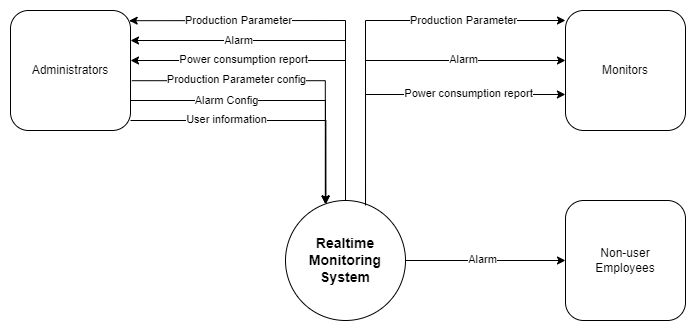

The diagram above was exported from draw.io. Its source (the exported page's mxGraphModel, read from the mxfile embedded in the PNG):
<mxGraphModel dx="1838" dy="573" grid="1" gridSize="10" guides="1" tooltips="1" connect="1" arrows="1" fold="1" page="1" pageScale="1" pageWidth="850" pageHeight="1100" math="0" shadow="0">
  <root>
    <mxCell id="0" />
    <mxCell id="1" parent="0" />
    <mxCell id="9gW7VN4m7bYU96dRgLf6-59" style="edgeStyle=orthogonalEdgeStyle;rounded=0;orthogonalLoop=1;jettySize=auto;html=1;entryX=0;entryY=0.5;entryDx=0;entryDy=0;" edge="1" parent="1" source="9gW7VN4m7bYU96dRgLf6-1" target="9gW7VN4m7bYU96dRgLf6-4">
      <mxGeometry relative="1" as="geometry" />
    </mxCell>
    <mxCell id="9gW7VN4m7bYU96dRgLf6-80" value="Alarm" style="edgeLabel;html=1;align=center;verticalAlign=middle;resizable=0;points=[];" vertex="1" connectable="0" parent="9gW7VN4m7bYU96dRgLf6-59">
      <mxGeometry x="-0.0375" y="-1" relative="1" as="geometry">
        <mxPoint y="-2" as="offset" />
      </mxGeometry>
    </mxCell>
    <mxCell id="9gW7VN4m7bYU96dRgLf6-1" value="&lt;b&gt;&lt;font style=&quot;font-size: 14px;&quot;&gt;Realtime Monitoring System&lt;/font&gt;&lt;/b&gt;" style="ellipse;whiteSpace=wrap;html=1;aspect=fixed;strokeWidth=1;" vertex="1" parent="1">
      <mxGeometry x="200" y="280" width="120" height="120" as="geometry" />
    </mxCell>
    <mxCell id="9gW7VN4m7bYU96dRgLf6-52" style="edgeStyle=orthogonalEdgeStyle;rounded=0;orthogonalLoop=1;jettySize=auto;html=1;endArrow=none;endFill=0;startArrow=classic;startFill=1;" edge="1" parent="1" source="9gW7VN4m7bYU96dRgLf6-2" target="9gW7VN4m7bYU96dRgLf6-1">
      <mxGeometry relative="1" as="geometry">
        <Array as="points">
          <mxPoint x="260" y="120" />
        </Array>
      </mxGeometry>
    </mxCell>
    <mxCell id="9gW7VN4m7bYU96dRgLf6-73" value="Alarm" style="edgeLabel;html=1;align=center;verticalAlign=middle;resizable=0;points=[];" vertex="1" connectable="0" parent="9gW7VN4m7bYU96dRgLf6-52">
      <mxGeometry x="-0.4415" y="1" relative="1" as="geometry">
        <mxPoint x="3" y="1" as="offset" />
      </mxGeometry>
    </mxCell>
    <mxCell id="9gW7VN4m7bYU96dRgLf6-2" value="Administrators" style="rounded=1;whiteSpace=wrap;html=1;" vertex="1" parent="1">
      <mxGeometry x="-75" y="90" width="120" height="120" as="geometry" />
    </mxCell>
    <mxCell id="9gW7VN4m7bYU96dRgLf6-46" style="edgeStyle=orthogonalEdgeStyle;rounded=0;orthogonalLoop=1;jettySize=auto;html=1;startArrow=classic;startFill=1;endArrow=none;endFill=0;" edge="1" parent="1" source="9gW7VN4m7bYU96dRgLf6-3" target="9gW7VN4m7bYU96dRgLf6-1">
      <mxGeometry relative="1" as="geometry">
        <Array as="points">
          <mxPoint x="280" y="100" />
        </Array>
      </mxGeometry>
    </mxCell>
    <mxCell id="9gW7VN4m7bYU96dRgLf6-66" value="Production Parameter" style="edgeLabel;html=1;align=center;verticalAlign=middle;resizable=0;points=[];" vertex="1" connectable="0" parent="9gW7VN4m7bYU96dRgLf6-46">
      <mxGeometry x="-0.4284" y="-1" relative="1" as="geometry">
        <mxPoint x="7" y="1" as="offset" />
      </mxGeometry>
    </mxCell>
    <mxCell id="9gW7VN4m7bYU96dRgLf6-47" style="edgeStyle=orthogonalEdgeStyle;rounded=0;orthogonalLoop=1;jettySize=auto;html=1;entryX=0.667;entryY=0.041;entryDx=0;entryDy=0;entryPerimeter=0;startArrow=classic;startFill=1;endArrow=none;endFill=0;" edge="1" parent="1" source="9gW7VN4m7bYU96dRgLf6-3" target="9gW7VN4m7bYU96dRgLf6-1">
      <mxGeometry relative="1" as="geometry">
        <Array as="points">
          <mxPoint x="280" y="140" />
        </Array>
      </mxGeometry>
    </mxCell>
    <mxCell id="9gW7VN4m7bYU96dRgLf6-67" value="Alarm" style="edgeLabel;html=1;align=center;verticalAlign=middle;resizable=0;points=[];" vertex="1" connectable="0" parent="9gW7VN4m7bYU96dRgLf6-47">
      <mxGeometry x="-0.3666" relative="1" as="geometry">
        <mxPoint x="7" y="-1" as="offset" />
      </mxGeometry>
    </mxCell>
    <mxCell id="9gW7VN4m7bYU96dRgLf6-3" value="Monitors" style="rounded=1;whiteSpace=wrap;html=1;" vertex="1" parent="1">
      <mxGeometry x="480" y="90" width="120" height="120" as="geometry" />
    </mxCell>
    <mxCell id="9gW7VN4m7bYU96dRgLf6-4" value="Non-user &lt;br&gt;Employees" style="rounded=1;whiteSpace=wrap;html=1;" vertex="1" parent="1">
      <mxGeometry x="480" y="280" width="120" height="120" as="geometry" />
    </mxCell>
    <mxCell id="9gW7VN4m7bYU96dRgLf6-56" style="edgeStyle=orthogonalEdgeStyle;rounded=0;orthogonalLoop=1;jettySize=auto;html=1;startArrow=none;startFill=0;endArrow=classic;endFill=1;exitX=1.011;exitY=0.585;exitDx=0;exitDy=0;entryX=0.332;entryY=0.029;entryDx=0;entryDy=0;entryPerimeter=0;exitPerimeter=0;" edge="1" parent="1" source="9gW7VN4m7bYU96dRgLf6-2" target="9gW7VN4m7bYU96dRgLf6-1">
      <mxGeometry relative="1" as="geometry">
        <mxPoint x="30" y="200" as="sourcePoint" />
        <mxPoint x="240" y="280" as="targetPoint" />
        <Array as="points">
          <mxPoint x="240" y="160" />
        </Array>
      </mxGeometry>
    </mxCell>
    <mxCell id="9gW7VN4m7bYU96dRgLf6-57" value="Production Parameter config" style="edgeLabel;html=1;align=center;verticalAlign=middle;resizable=0;points=[];" vertex="1" connectable="0" parent="9gW7VN4m7bYU96dRgLf6-56">
      <mxGeometry x="-0.299" y="-1" relative="1" as="geometry">
        <mxPoint x="-7" y="-2" as="offset" />
      </mxGeometry>
    </mxCell>
    <mxCell id="9gW7VN4m7bYU96dRgLf6-49" style="edgeStyle=orthogonalEdgeStyle;rounded=0;orthogonalLoop=1;jettySize=auto;html=1;exitX=0.989;exitY=0.085;exitDx=0;exitDy=0;startArrow=classic;startFill=1;endArrow=none;endFill=0;exitPerimeter=0;" edge="1" parent="1" source="9gW7VN4m7bYU96dRgLf6-2" target="9gW7VN4m7bYU96dRgLf6-1">
      <mxGeometry relative="1" as="geometry">
        <Array as="points">
          <mxPoint x="45" y="100" />
          <mxPoint x="260" y="100" />
        </Array>
      </mxGeometry>
    </mxCell>
    <mxCell id="9gW7VN4m7bYU96dRgLf6-70" value="Production Parameter" style="edgeLabel;html=1;align=center;verticalAlign=middle;resizable=0;points=[];" vertex="1" connectable="0" parent="9gW7VN4m7bYU96dRgLf6-49">
      <mxGeometry x="-0.4442" y="1" relative="1" as="geometry">
        <mxPoint x="-1" y="1" as="offset" />
      </mxGeometry>
    </mxCell>
    <mxCell id="9gW7VN4m7bYU96dRgLf6-76" style="edgeStyle=orthogonalEdgeStyle;rounded=0;orthogonalLoop=1;jettySize=auto;html=1;entryX=0.333;entryY=0.028;entryDx=0;entryDy=0;entryPerimeter=0;" edge="1" parent="1" source="9gW7VN4m7bYU96dRgLf6-2" target="9gW7VN4m7bYU96dRgLf6-1">
      <mxGeometry relative="1" as="geometry">
        <Array as="points">
          <mxPoint x="240" y="180" />
        </Array>
      </mxGeometry>
    </mxCell>
    <mxCell id="9gW7VN4m7bYU96dRgLf6-77" value="Alarm Config" style="edgeLabel;html=1;align=center;verticalAlign=middle;resizable=0;points=[];" vertex="1" connectable="0" parent="9gW7VN4m7bYU96dRgLf6-76">
      <mxGeometry x="-0.3566" relative="1" as="geometry">
        <mxPoint as="offset" />
      </mxGeometry>
    </mxCell>
    <mxCell id="9gW7VN4m7bYU96dRgLf6-78" style="edgeStyle=orthogonalEdgeStyle;rounded=0;orthogonalLoop=1;jettySize=auto;html=1;entryX=0.337;entryY=0.029;entryDx=0;entryDy=0;entryPerimeter=0;" edge="1" parent="1" source="9gW7VN4m7bYU96dRgLf6-2" target="9gW7VN4m7bYU96dRgLf6-1">
      <mxGeometry relative="1" as="geometry">
        <Array as="points">
          <mxPoint x="240" y="200" />
        </Array>
      </mxGeometry>
    </mxCell>
    <mxCell id="9gW7VN4m7bYU96dRgLf6-79" value="User information" style="edgeLabel;html=1;align=center;verticalAlign=middle;resizable=0;points=[];" vertex="1" connectable="0" parent="9gW7VN4m7bYU96dRgLf6-78">
      <mxGeometry x="-0.4034" y="1" relative="1" as="geometry">
        <mxPoint x="12" as="offset" />
      </mxGeometry>
    </mxCell>
    <mxCell id="9gW7VN4m7bYU96dRgLf6-81" style="edgeStyle=orthogonalEdgeStyle;rounded=0;orthogonalLoop=1;jettySize=auto;html=1;entryX=-0.001;entryY=0.7;entryDx=0;entryDy=0;entryPerimeter=0;" edge="1" parent="1" source="9gW7VN4m7bYU96dRgLf6-1" target="9gW7VN4m7bYU96dRgLf6-3">
      <mxGeometry relative="1" as="geometry">
        <Array as="points">
          <mxPoint x="280" y="174" />
        </Array>
      </mxGeometry>
    </mxCell>
    <mxCell id="9gW7VN4m7bYU96dRgLf6-82" value="Power consumption report" style="edgeLabel;html=1;align=center;verticalAlign=middle;resizable=0;points=[];" vertex="1" connectable="0" parent="9gW7VN4m7bYU96dRgLf6-81">
      <mxGeometry x="0.3244" y="-1" relative="1" as="geometry">
        <mxPoint x="7" y="-2" as="offset" />
      </mxGeometry>
    </mxCell>
    <mxCell id="9gW7VN4m7bYU96dRgLf6-84" style="edgeStyle=orthogonalEdgeStyle;rounded=0;orthogonalLoop=1;jettySize=auto;html=1;" edge="1" parent="1" source="9gW7VN4m7bYU96dRgLf6-1">
      <mxGeometry relative="1" as="geometry">
        <mxPoint x="45" y="140" as="targetPoint" />
        <Array as="points">
          <mxPoint x="260" y="140" />
          <mxPoint x="45" y="140" />
        </Array>
      </mxGeometry>
    </mxCell>
    <mxCell id="9gW7VN4m7bYU96dRgLf6-85" value="Power consumption report" style="edgeLabel;html=1;align=center;verticalAlign=middle;resizable=0;points=[];" vertex="1" connectable="0" parent="9gW7VN4m7bYU96dRgLf6-84">
      <mxGeometry x="0.4456" relative="1" as="geometry">
        <mxPoint x="14" y="-1" as="offset" />
      </mxGeometry>
    </mxCell>
  </root>
</mxGraphModel>